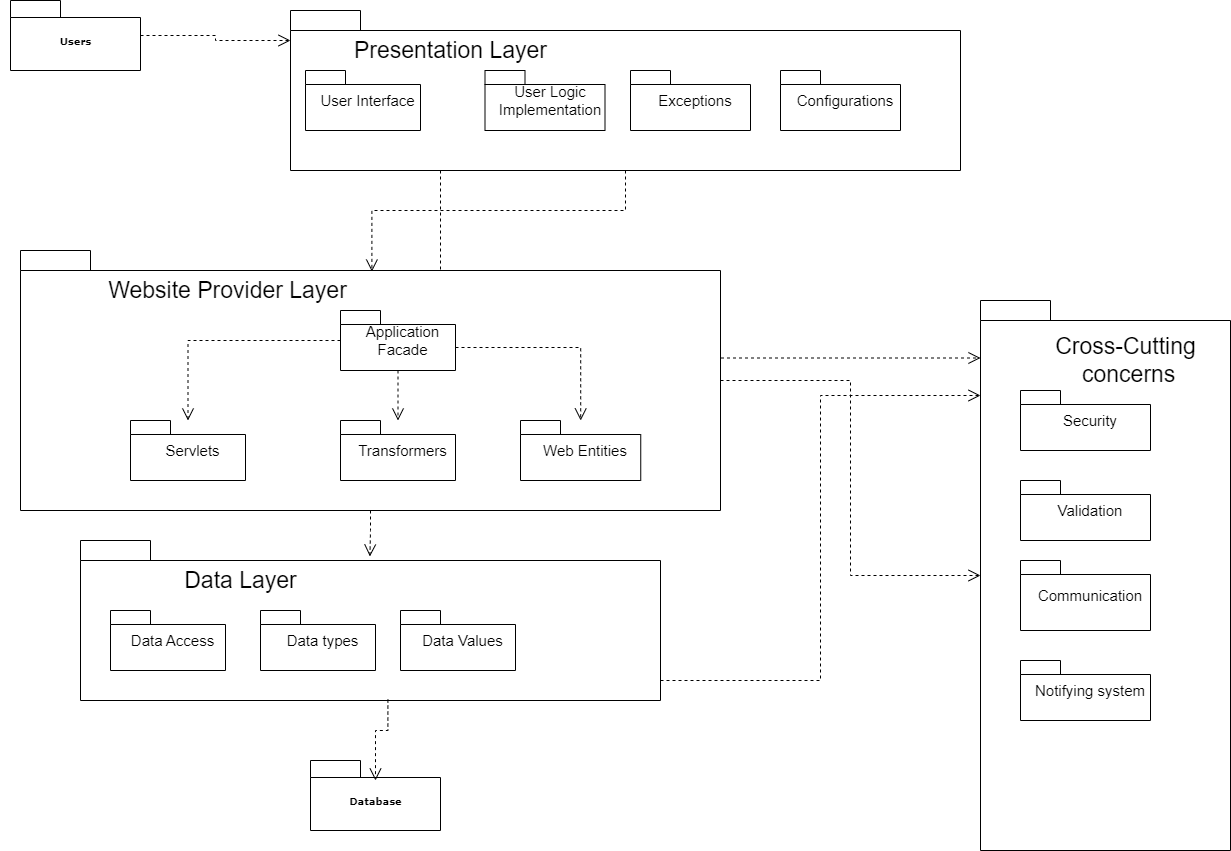

The diagram above was exported from draw.io. Its source (the exported page's mxGraphModel, read from the mxfile embedded in the PNG):
<mxGraphModel dx="1434" dy="964" grid="1" gridSize="10" guides="1" tooltips="1" connect="1" arrows="1" fold="1" page="1" pageScale="1" pageWidth="850" pageHeight="1100" math="0" shadow="0">
  <root>
    <mxCell id="0" />
    <mxCell id="1" parent="0" />
    <mxCell id="FxJcyUz8VFfxXjGPpP4L-1" value="" style="group" parent="1" vertex="1" connectable="0">
      <mxGeometry x="70" y="70" width="130" height="70" as="geometry" />
    </mxCell>
    <mxCell id="FxJcyUz8VFfxXjGPpP4L-2" value="Users" style="shape=folder;fontStyle=1;spacingTop=10;tabWidth=50;tabHeight=17;tabPosition=left;html=1;rounded=0;shadow=0;comic=0;labelBackgroundColor=none;strokeWidth=1;fontFamily=Verdana;fontSize=10;align=center;" parent="FxJcyUz8VFfxXjGPpP4L-1" vertex="1">
      <mxGeometry x="10" y="-10" width="130" height="70" as="geometry" />
    </mxCell>
    <mxCell id="FxJcyUz8VFfxXjGPpP4L-3" value="" style="group" parent="1" connectable="0" vertex="1">
      <mxGeometry x="380" y="820" width="130" height="70" as="geometry" />
    </mxCell>
    <mxCell id="FxJcyUz8VFfxXjGPpP4L-4" value="Database" style="shape=folder;fontStyle=1;spacingTop=10;tabWidth=50;tabHeight=17;tabPosition=left;html=1;rounded=0;shadow=0;comic=0;labelBackgroundColor=none;strokeWidth=1;fontFamily=Verdana;fontSize=10;align=center;" parent="FxJcyUz8VFfxXjGPpP4L-3" vertex="1">
      <mxGeometry width="130" height="70" as="geometry" />
    </mxCell>
    <mxCell id="FxJcyUz8VFfxXjGPpP4L-5" style="edgeStyle=orthogonalEdgeStyle;rounded=0;orthogonalLoop=1;jettySize=auto;html=1;dashed=1;fontSize=15;endArrow=open;endFill=0;endSize=10;entryX=0;entryY=0;entryDx=0;entryDy=57.5;entryPerimeter=0;" parent="1" source="FxJcyUz8VFfxXjGPpP4L-7" target="FxJcyUz8VFfxXjGPpP4L-31" edge="1">
      <mxGeometry relative="1" as="geometry">
        <Array as="points">
          <mxPoint x="510" y="358" />
          <mxPoint x="664" y="358" />
        </Array>
      </mxGeometry>
    </mxCell>
    <mxCell id="FxJcyUz8VFfxXjGPpP4L-6" style="edgeStyle=orthogonalEdgeStyle;rounded=0;orthogonalLoop=1;jettySize=auto;html=1;entryX=0.502;entryY=0.081;entryDx=0;entryDy=0;entryPerimeter=0;dashed=1;fontSize=15;endArrow=open;endFill=0;endSize=10;" parent="1" source="FxJcyUz8VFfxXjGPpP4L-7" target="FxJcyUz8VFfxXjGPpP4L-16" edge="1">
      <mxGeometry relative="1" as="geometry" />
    </mxCell>
    <mxCell id="FxJcyUz8VFfxXjGPpP4L-7" value="" style="shape=folder;xSize=90;align=left;spacingLeft=10;align=left;verticalAlign=top;spacingLeft=5;spacingTop=-4;tabWidth=70;tabHeight=20;tabPosition=left;html=1;strokeWidth=1;recursiveResize=0;fontSize=23;" parent="1" vertex="1">
      <mxGeometry x="360" y="70" width="670" height="160" as="geometry" />
    </mxCell>
    <mxCell id="FxJcyUz8VFfxXjGPpP4L-8" value="&lt;font style=&quot;font-size: 15px;&quot;&gt;User Interface&lt;/font&gt;" style="strokeColor=inherit;fillColor=inherit;gradientColor=inherit;shape=folder;spacingLeft=10;tabWidth=40;tabHeight=14;tabPosition=left;fontSize=10;html=1;whiteSpace=wrap;" parent="FxJcyUz8VFfxXjGPpP4L-7" vertex="1">
      <mxGeometry x="15" y="60" width="115" height="60" as="geometry" />
    </mxCell>
    <mxCell id="FxJcyUz8VFfxXjGPpP4L-9" value="&lt;div&gt;&lt;font style=&quot;font-size: 15px;&quot;&gt;User Logic&lt;/font&gt;&lt;/div&gt;&lt;div&gt;&lt;font style=&quot;font-size: 15px;&quot;&gt;Implementation&lt;br&gt;&lt;/font&gt;&lt;/div&gt;" style="strokeColor=inherit;fillColor=inherit;gradientColor=inherit;shape=folder;spacingLeft=10;tabWidth=40;tabHeight=14;tabPosition=left;fontSize=10;html=1;whiteSpace=wrap;" parent="FxJcyUz8VFfxXjGPpP4L-7" vertex="1">
      <mxGeometry x="194.5" y="60" width="120" height="60" as="geometry" />
    </mxCell>
    <mxCell id="FxJcyUz8VFfxXjGPpP4L-10" value="Presentation Layer" style="text;html=1;align=center;verticalAlign=middle;resizable=0;points=[];autosize=1;strokeColor=none;fillColor=none;fontSize=23;" parent="FxJcyUz8VFfxXjGPpP4L-7" vertex="1">
      <mxGeometry x="54.5" y="25" width="210" height="30" as="geometry" />
    </mxCell>
    <mxCell id="FxJcyUz8VFfxXjGPpP4L-11" value="&lt;span style=&quot;font-size: 15px;&quot;&gt;Exceptions&lt;/span&gt;" style="strokeColor=inherit;fillColor=inherit;gradientColor=inherit;shape=folder;spacingLeft=10;tabWidth=40;tabHeight=14;tabPosition=left;fontSize=10;html=1;whiteSpace=wrap;" parent="FxJcyUz8VFfxXjGPpP4L-7" vertex="1">
      <mxGeometry x="340" y="60" width="120" height="60" as="geometry" />
    </mxCell>
    <mxCell id="FxJcyUz8VFfxXjGPpP4L-12" value="&lt;span style=&quot;font-size: 15px;&quot;&gt;Configurations&lt;/span&gt;" style="strokeColor=inherit;fillColor=inherit;gradientColor=inherit;shape=folder;spacingLeft=10;tabWidth=40;tabHeight=14;tabPosition=left;fontSize=10;html=1;whiteSpace=wrap;" parent="FxJcyUz8VFfxXjGPpP4L-7" vertex="1">
      <mxGeometry x="490" y="60" width="120" height="60" as="geometry" />
    </mxCell>
    <mxCell id="FxJcyUz8VFfxXjGPpP4L-13" style="edgeStyle=orthogonalEdgeStyle;rounded=0;orthogonalLoop=1;jettySize=auto;html=1;dashed=1;fontSize=23;endArrow=open;endFill=0;endSize=10;" parent="1" source="FxJcyUz8VFfxXjGPpP4L-2" edge="1">
      <mxGeometry relative="1" as="geometry">
        <mxPoint x="360" y="100" as="targetPoint" />
      </mxGeometry>
    </mxCell>
    <mxCell id="FxJcyUz8VFfxXjGPpP4L-14" style="edgeStyle=orthogonalEdgeStyle;rounded=0;orthogonalLoop=1;jettySize=auto;html=1;exitX=0.5;exitY=1;exitDx=0;exitDy=0;exitPerimeter=0;entryX=0.499;entryY=0.1;entryDx=0;entryDy=0;entryPerimeter=0;dashed=1;fontSize=15;endArrow=open;endFill=0;endSize=10;" parent="1" source="FxJcyUz8VFfxXjGPpP4L-16" target="FxJcyUz8VFfxXjGPpP4L-25" edge="1">
      <mxGeometry relative="1" as="geometry" />
    </mxCell>
    <mxCell id="FxJcyUz8VFfxXjGPpP4L-15" style="edgeStyle=orthogonalEdgeStyle;rounded=0;orthogonalLoop=1;jettySize=auto;html=1;endSize=10;endArrow=open;endFill=0;dashed=1;" parent="1" source="FxJcyUz8VFfxXjGPpP4L-16" target="FxJcyUz8VFfxXjGPpP4L-31" edge="1">
      <mxGeometry relative="1" as="geometry" />
    </mxCell>
    <mxCell id="FxJcyUz8VFfxXjGPpP4L-16" value="" style="shape=folder;xSize=90;align=left;spacingLeft=10;align=left;verticalAlign=top;spacingLeft=5;spacingTop=-4;tabWidth=70;tabHeight=20;tabPosition=left;html=1;strokeWidth=1;recursiveResize=0;fontSize=23;" parent="1" vertex="1">
      <mxGeometry x="90" y="310" width="700" height="260" as="geometry" />
    </mxCell>
    <mxCell id="FxJcyUz8VFfxXjGPpP4L-17" style="edgeStyle=orthogonalEdgeStyle;rounded=0;orthogonalLoop=1;jettySize=auto;html=1;exitX=0.5;exitY=1;exitDx=0;exitDy=0;exitPerimeter=0;dashed=1;fontSize=15;endArrow=open;endFill=0;endSize=10;" parent="FxJcyUz8VFfxXjGPpP4L-16" source="FxJcyUz8VFfxXjGPpP4L-20" target="FxJcyUz8VFfxXjGPpP4L-23" edge="1">
      <mxGeometry relative="1" as="geometry" />
    </mxCell>
    <mxCell id="FxJcyUz8VFfxXjGPpP4L-18" style="edgeStyle=orthogonalEdgeStyle;rounded=0;orthogonalLoop=1;jettySize=auto;html=1;dashed=1;fontSize=15;endArrow=open;endFill=0;endSize=10;" parent="FxJcyUz8VFfxXjGPpP4L-16" source="FxJcyUz8VFfxXjGPpP4L-20" target="FxJcyUz8VFfxXjGPpP4L-24" edge="1">
      <mxGeometry relative="1" as="geometry" />
    </mxCell>
    <mxCell id="FxJcyUz8VFfxXjGPpP4L-19" style="edgeStyle=orthogonalEdgeStyle;rounded=0;orthogonalLoop=1;jettySize=auto;html=1;exitX=0;exitY=0;exitDx=115;exitDy=37;exitPerimeter=0;dashed=1;fontSize=15;endArrow=open;endFill=0;endSize=10;" parent="FxJcyUz8VFfxXjGPpP4L-16" source="FxJcyUz8VFfxXjGPpP4L-20" target="FxJcyUz8VFfxXjGPpP4L-21" edge="1">
      <mxGeometry relative="1" as="geometry" />
    </mxCell>
    <mxCell id="FxJcyUz8VFfxXjGPpP4L-20" value="&lt;div&gt;&lt;font style=&quot;font-size: 15px;&quot;&gt;Application Facade&lt;br&gt;&lt;/font&gt;&lt;/div&gt;" style="strokeColor=inherit;fillColor=inherit;gradientColor=inherit;shape=folder;spacingLeft=10;tabWidth=40;tabHeight=14;tabPosition=left;fontSize=10;html=1;whiteSpace=wrap;" parent="FxJcyUz8VFfxXjGPpP4L-16" vertex="1">
      <mxGeometry x="320" y="60" width="115" height="60" as="geometry" />
    </mxCell>
    <mxCell id="FxJcyUz8VFfxXjGPpP4L-21" value="&lt;font style=&quot;font-size: 15px;&quot;&gt;Web Entities&lt;/font&gt;" style="strokeColor=inherit;fillColor=inherit;gradientColor=inherit;shape=folder;spacingLeft=10;tabWidth=40;tabHeight=14;tabPosition=left;fontSize=10;html=1;whiteSpace=wrap;" parent="FxJcyUz8VFfxXjGPpP4L-16" vertex="1">
      <mxGeometry x="500" y="170" width="120.25" height="60" as="geometry" />
    </mxCell>
    <mxCell id="FxJcyUz8VFfxXjGPpP4L-22" value="Website Provider Layer" style="text;html=1;align=center;verticalAlign=middle;resizable=0;points=[];autosize=1;strokeColor=none;fillColor=none;fontSize=23;" parent="FxJcyUz8VFfxXjGPpP4L-16" vertex="1">
      <mxGeometry x="82.25" y="25" width="250" height="30" as="geometry" />
    </mxCell>
    <mxCell id="FxJcyUz8VFfxXjGPpP4L-23" value="&lt;span style=&quot;font-size: 15px;&quot;&gt;Transformers&lt;/span&gt;" style="strokeColor=inherit;fillColor=inherit;gradientColor=inherit;shape=folder;spacingLeft=10;tabWidth=40;tabHeight=14;tabPosition=left;fontSize=10;html=1;whiteSpace=wrap;" parent="FxJcyUz8VFfxXjGPpP4L-16" vertex="1">
      <mxGeometry x="320" y="170" width="115" height="60" as="geometry" />
    </mxCell>
    <mxCell id="FxJcyUz8VFfxXjGPpP4L-24" value="&lt;span style=&quot;font-size: 15px;&quot;&gt;Servlets&lt;/span&gt;" style="strokeColor=inherit;fillColor=inherit;gradientColor=inherit;shape=folder;spacingLeft=10;tabWidth=40;tabHeight=14;tabPosition=left;fontSize=10;html=1;whiteSpace=wrap;" parent="FxJcyUz8VFfxXjGPpP4L-16" vertex="1">
      <mxGeometry x="110" y="170" width="115" height="60" as="geometry" />
    </mxCell>
    <mxCell id="FxJcyUz8VFfxXjGPpP4L-25" value="" style="shape=folder;xSize=90;align=left;spacingLeft=10;align=left;verticalAlign=top;spacingLeft=5;spacingTop=-4;tabWidth=70;tabHeight=20;tabPosition=left;html=1;strokeWidth=1;recursiveResize=0;fontSize=23;" parent="1" vertex="1">
      <mxGeometry x="150" y="600" width="580" height="160" as="geometry" />
    </mxCell>
    <mxCell id="FxJcyUz8VFfxXjGPpP4L-26" value="&lt;font style=&quot;font-size: 15px;&quot;&gt;Data Access&lt;/font&gt;" style="strokeColor=inherit;fillColor=inherit;gradientColor=inherit;shape=folder;spacingLeft=10;tabWidth=40;tabHeight=14;tabPosition=left;fontSize=10;html=1;whiteSpace=wrap;" parent="FxJcyUz8VFfxXjGPpP4L-25" vertex="1">
      <mxGeometry x="30" y="70" width="115" height="60" as="geometry" />
    </mxCell>
    <mxCell id="FxJcyUz8VFfxXjGPpP4L-27" value="Data Layer" style="text;html=1;align=center;verticalAlign=middle;resizable=0;points=[];autosize=1;strokeColor=none;fillColor=none;fontSize=23;" parent="FxJcyUz8VFfxXjGPpP4L-25" vertex="1">
      <mxGeometry x="94.5" y="25" width="130" height="30" as="geometry" />
    </mxCell>
    <mxCell id="FxJcyUz8VFfxXjGPpP4L-28" value="&lt;div&gt;&lt;span style=&quot;font-size: 15px;&quot;&gt;Data types&lt;/span&gt;&lt;/div&gt;" style="strokeColor=inherit;fillColor=inherit;gradientColor=inherit;shape=folder;spacingLeft=10;tabWidth=40;tabHeight=14;tabPosition=left;fontSize=10;html=1;whiteSpace=wrap;" parent="FxJcyUz8VFfxXjGPpP4L-25" vertex="1">
      <mxGeometry x="180" y="70" width="115" height="60" as="geometry" />
    </mxCell>
    <mxCell id="FxJcyUz8VFfxXjGPpP4L-29" value="&lt;div&gt;&lt;span style=&quot;font-size: 15px;&quot;&gt;Data Values&lt;/span&gt;&lt;/div&gt;" style="strokeColor=inherit;fillColor=inherit;gradientColor=inherit;shape=folder;spacingLeft=10;tabWidth=40;tabHeight=14;tabPosition=left;fontSize=10;html=1;whiteSpace=wrap;" parent="FxJcyUz8VFfxXjGPpP4L-25" vertex="1">
      <mxGeometry x="320" y="70" width="115" height="60" as="geometry" />
    </mxCell>
    <mxCell id="FxJcyUz8VFfxXjGPpP4L-30" style="edgeStyle=orthogonalEdgeStyle;rounded=0;orthogonalLoop=1;jettySize=auto;html=1;dashed=1;fontSize=15;endArrow=open;endFill=0;endSize=10;entryX=0.5;entryY=0.286;entryDx=0;entryDy=0;entryPerimeter=0;exitX=0.53;exitY=0.994;exitDx=0;exitDy=0;exitPerimeter=0;" parent="1" source="FxJcyUz8VFfxXjGPpP4L-25" target="FxJcyUz8VFfxXjGPpP4L-4" edge="1">
      <mxGeometry relative="1" as="geometry">
        <mxPoint x="323.5" y="960" as="targetPoint" />
      </mxGeometry>
    </mxCell>
    <mxCell id="FxJcyUz8VFfxXjGPpP4L-31" value="" style="shape=folder;xSize=90;align=left;spacingLeft=10;align=left;verticalAlign=top;spacingLeft=5;spacingTop=-4;tabWidth=70;tabHeight=20;tabPosition=left;html=1;strokeWidth=1;recursiveResize=0;fontSize=23;" parent="1" vertex="1">
      <mxGeometry x="1050" y="360" width="250" height="550" as="geometry" />
    </mxCell>
    <mxCell id="FxJcyUz8VFfxXjGPpP4L-32" value="&lt;font style=&quot;font-size: 15px;&quot;&gt;Security&lt;/font&gt;" style="strokeColor=inherit;fillColor=inherit;gradientColor=inherit;shape=folder;spacingLeft=10;tabWidth=40;tabHeight=14;tabPosition=left;fontSize=10;html=1;whiteSpace=wrap;" parent="FxJcyUz8VFfxXjGPpP4L-31" vertex="1">
      <mxGeometry x="40" y="90" width="130" height="60" as="geometry" />
    </mxCell>
    <mxCell id="FxJcyUz8VFfxXjGPpP4L-33" value="&lt;font style=&quot;font-size: 15px;&quot;&gt;Validation&lt;/font&gt;" style="strokeColor=inherit;fillColor=inherit;gradientColor=inherit;shape=folder;spacingLeft=10;tabWidth=40;tabHeight=14;tabPosition=left;fontSize=10;html=1;whiteSpace=wrap;" parent="FxJcyUz8VFfxXjGPpP4L-31" vertex="1">
      <mxGeometry x="40" y="180" width="130" height="60" as="geometry" />
    </mxCell>
    <mxCell id="FxJcyUz8VFfxXjGPpP4L-34" value="Cross-Cutting&lt;br&gt;&amp;nbsp;concerns" style="text;html=1;align=center;verticalAlign=middle;resizable=0;points=[];autosize=1;strokeColor=none;fillColor=none;fontSize=23;" parent="FxJcyUz8VFfxXjGPpP4L-31" vertex="1">
      <mxGeometry x="65" y="30" width="160" height="60" as="geometry" />
    </mxCell>
    <mxCell id="FxJcyUz8VFfxXjGPpP4L-35" value="&lt;font style=&quot;font-size: 15px;&quot;&gt;Communication&lt;br&gt;&lt;/font&gt;" style="strokeColor=inherit;fillColor=inherit;gradientColor=inherit;shape=folder;spacingLeft=10;tabWidth=40;tabHeight=14;tabPosition=left;fontSize=10;html=1;whiteSpace=wrap;" parent="FxJcyUz8VFfxXjGPpP4L-31" vertex="1">
      <mxGeometry x="40" y="260" width="130" height="70" as="geometry" />
    </mxCell>
    <mxCell id="FxJcyUz8VFfxXjGPpP4L-36" value="&lt;span style=&quot;font-size: 15px;&quot;&gt;Notifying&amp;nbsp;system&lt;br&gt;&lt;/span&gt;" style="strokeColor=inherit;fillColor=inherit;gradientColor=inherit;shape=folder;spacingLeft=10;tabWidth=40;tabHeight=14;tabPosition=left;fontSize=10;html=1;whiteSpace=wrap;" parent="FxJcyUz8VFfxXjGPpP4L-31" vertex="1">
      <mxGeometry x="40" y="360" width="130" height="60" as="geometry" />
    </mxCell>
    <mxCell id="FxJcyUz8VFfxXjGPpP4L-37" style="edgeStyle=orthogonalEdgeStyle;rounded=0;orthogonalLoop=1;jettySize=auto;html=1;entryX=0;entryY=0;entryDx=0;entryDy=95;entryPerimeter=0;dashed=1;fontSize=15;endArrow=open;endFill=0;endSize=10;" parent="1" target="FxJcyUz8VFfxXjGPpP4L-31" edge="1">
      <mxGeometry relative="1" as="geometry">
        <mxPoint x="730" y="740" as="sourcePoint" />
      </mxGeometry>
    </mxCell>
  </root>
</mxGraphModel>